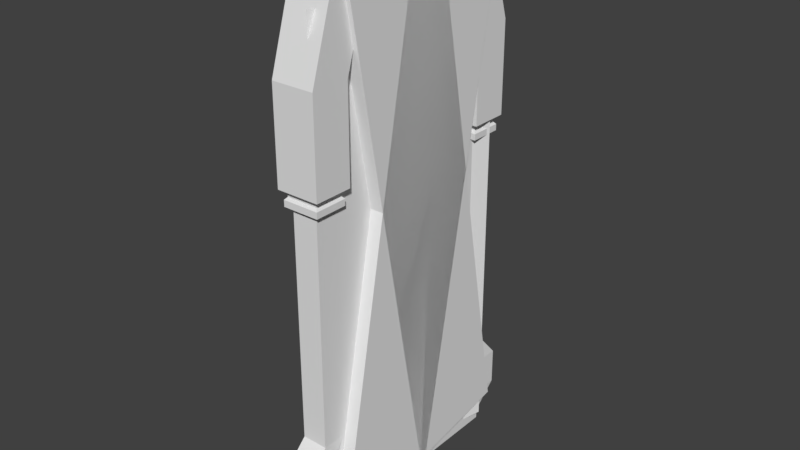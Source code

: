 # Source: barred_window.blend  (saved by Blender 2.79.0; exported with 4.5.12 LTS)
import bpy
from mathutils import Matrix  # noqa: F401  (used for matrix-valued properties, if any)

bpy.ops.wm.read_factory_settings(use_empty=True)
scene = bpy.context.scene
scene.name = 'Scene'

# ---- collections
col_collection_1 = bpy.data.collections.new('Collection 1'); scene.collection.children.link(col_collection_1)

# ---- materials (node trees are filled in below, after node groups)
mat_material = bpy.data.materials.new('Material')
mat_material.alpha_threshold = 0.0
mat_material.use_transparent_shadow = False
mat_material.roughness = 0.5
mat_material.line_color = (0.0, 0.0, 0.0, 1.0)

# ---- material node trees

# ---- world
world_world = bpy.data.worlds.new('World'); scene.world = world_world
world_world.color = (0.05088, 0.05088, 0.05088)
world_world.use_sun_shadow = False
world_world.sun_shadow_jitter_overblur = 0.0
world_world.cycles.sampling_method = 'MANUAL'

# ---- meshes
me_cube_055 = bpy.data.meshes.new('Cube.055')
me_cube_055.from_pydata([(1.0, 1.0, -1.0), (1.0, -1.0, -1.0), (-1.0, -1.0, -1.0), (-1.0, 1.0, -1.0), (1.0, 1.0, 1.0), (1.0, -1.0, 1.0), (-1.0, -1.0, 1.0), (-1.0, 1.0, 1.0), (0.7387, 0.7387, 2.176), (0.7387, -0.7387, 2.176), (-0.7387, 0.7387, 2.176), (-0.7387, -0.7387, 2.176), (0.7387, 0.7387, 3.221), (0.7387, -0.7387, 3.221), (-0.7387, 0.7387, 3.221), (-0.7387, -0.7387, 3.221), (0.8492, 0.8492, 4.084), (0.8492, -0.8492, 4.084), (-0.8492, 0.8492, 4.084), (-0.8492, -0.8492, 4.084), (0.8492, 0.8492, 6.21), (0.8492, -0.8492, 6.21), (-0.8492, 0.8492, 6.21), (-0.8492, -0.8492, 6.21), (0.5998, 0.5998, 7.465), (0.5998, -0.5998, 7.465), (-0.5998, 0.5998, 7.465), (-0.5998, -0.5998, 7.465), (0.5998, 0.5998, 84.09), (0.5998, -0.5998, 84.09), (-0.5998, 0.5998, 84.09), (-0.5998, -0.5998, 84.09), (-7.346, 1.0, -66.37), (-7.346, -1.0, -66.37), (-0.5998, -0.5998, 46.14), (-0.5998, 0.5998, 46.14), (1.0, 1.0, -30.08), (1.0, -1.0, -30.08), (-1.0, 1.0, -30.08), (-1.0, -1.0, -30.08), (-0.1461, 1.0, -53.99), (-0.1461, -1.0, -53.99), (-2.146, 1.0, -53.99), (-2.146, -1.0, -53.99), (-2.065, 1.0, -64.76), (-2.065, -1.0, -64.76), (-4.065, 1.0, -64.76), (-4.065, -1.0, -64.76), (-2.065, 1.0, -66.37), (-2.065, -1.0, -66.37), (-4.065, 1.0, -66.37), (-4.065, -1.0, -66.37), (-7.346, 1.0, -64.76), (-7.346, -1.0, -64.76), (-0.5815, 0.5908, 117.6), (-0.5815, 0.5908, 114.2), (-11.78, -1.0, -1.0), (-11.78, 1.0, -1.0), (-9.777, 1.0, -1.0), (-9.777, -1.0, -1.0), (-11.78, -1.0, 1.0), (-11.78, 1.0, 1.0), (-9.777, 1.0, 1.0), (-9.777, -1.0, 1.0), (-11.52, -0.7387, 2.176), (-11.52, 0.7387, 2.176), (-10.04, -0.7387, 2.176), (-10.04, 0.7387, 2.176), (-11.52, -0.7387, 3.221), (-11.52, 0.7387, 3.221), (-10.04, -0.7387, 3.221), (-10.04, 0.7387, 3.221), (-11.63, -0.8492, 4.084), (-11.63, 0.8492, 4.084), (-9.928, -0.8492, 4.084), (-9.928, 0.8492, 4.084), (-11.63, -0.8492, 6.21), (-11.63, 0.8492, 6.21), (-9.928, -0.8492, 6.21), (-9.928, 0.8492, 6.21), (-11.38, -0.5998, 7.465), (-11.38, 0.5998, 7.465), (-10.18, -0.5998, 7.465), (-10.18, 0.5998, 7.465), (-11.38, -0.5998, 84.09), (-11.38, 0.5998, 84.09), (-10.18, -0.5998, 84.09), (-10.18, 0.5998, 84.09), (-0.5815, -0.5908, 114.2), (-0.5815, -0.5908, 117.6), (-10.11, 0.5908, 117.6), (0.5101, 0.5908, 117.6), (0.5101, -0.5908, 117.6), (-0.6715, 0.5908, 117.6), (-0.6715, -0.5908, 117.6), (-11.29, 0.5908, 117.6), (-10.11, -0.5908, 117.6), (-11.29, -0.5908, 117.6), (-11.29, -0.5908, 114.2), (-0.6715, -0.5908, 114.2), (-0.6715, 0.5908, 114.2), (0.5101, -0.5908, 114.2), (0.5101, 0.5908, 114.2), (-10.11, -0.5908, 114.2), (-10.11, 0.5908, 114.2), (-11.29, 0.5908, 114.2), (-11.04, 0.7077, 105.3), (1.677, 0.7076, 105.3), (1.677, -0.7076, 105.3), (0.2615, 0.7076, 105.3), (0.2615, -0.7076, 105.3), (-12.45, 0.7077, 105.3), (-11.04, -0.7076, 105.3), (-12.45, -0.7076, 105.3), (-11.04, 0.7077, 92.62), (-11.04, -0.7076, 92.62), (-12.45, 0.7077, 92.62), (-12.45, -0.7076, 92.62), (-10.18, 0.5998, 46.14), (-10.18, -0.5998, 46.14), (-11.78, -1.0, -30.08), (-11.78, 1.0, -30.08), (-9.777, -1.0, -30.08), (-9.777, 1.0, -30.08), (-10.63, -1.0, -53.99), (-10.63, 1.0, -53.99), (-8.631, -1.0, -53.99), (-8.631, 1.0, -53.99), (-8.712, -1.0, -64.76), (-8.712, 1.0, -64.76), (-6.712, -1.0, -64.76), (-6.712, 1.0, -64.76), (-8.712, -1.0, -66.37), (-8.712, 1.0, -66.37), (-6.712, -1.0, -66.37), (-6.712, 1.0, -66.37), (0.2615, -0.7076, 92.62), (0.2615, 0.7076, 92.62), (1.677, -0.7076, 92.62), (1.677, 0.7076, 92.62), (-0.5815, -0.5908, -49.29), (-10.11, -0.5908, -49.29), (-0.1756, -1.218, 104.5), (-5.926, -1.218, 111.4), (-4.921, -1.218, -63.71), (-10.67, -1.218, -56.74), (-0.1756, -0.01029, 104.5), (-5.926, -0.01028, 111.4), (-4.921, -0.01031, -63.71), (-10.67, -0.01031, -56.74), (-11.31, -0.01029, 104.5), (-5.561, -0.01028, 111.4), (-6.566, -0.01031, -63.71), (-0.8155, -0.01031, -56.74), (-11.31, -1.218, 104.5), (-5.561, -1.218, 111.4), (-6.566, -1.218, -63.71), (-0.8155, -1.218, -56.74), (-11.02, -0.9017, 113.2), (-11.02, -0.9017, -50.36), (0.4374, -0.3417, 113.8), (0.4374, -0.3418, -49.74), (-7.346, -1.0, -55.33), (-4.065, -1.0, -55.33)], [(35, 34), (119, 118)], [(0, 1, 37, 36), (5, 4, 8, 9), (0, 4, 5, 1), (1, 5, 6, 2), (2, 6, 7, 3), (4, 0, 3, 7), (10, 11, 15, 14), (7, 6, 11, 10), (4, 7, 10, 8), (6, 5, 9, 11), (15, 13, 17, 19), (8, 10, 14, 12), (11, 9, 13, 15), (9, 8, 12, 13), (19, 17, 21, 23), (13, 12, 16, 17), (14, 15, 19, 18), (12, 14, 18, 16), (22, 23, 27, 26), (17, 16, 20, 21), (18, 19, 23, 22), (16, 18, 22, 20), (27, 25, 29, 31), (20, 22, 26, 24), (23, 21, 25, 27), (21, 20, 24, 25), (25, 24, 28, 29), (26, 27, 31, 30), (24, 26, 30, 28), (50, 51, 33, 32), (87, 85, 116, 114), (46, 50, 32, 52), (104, 90, 54, 55), (51, 47, 53, 33), (39, 38, 42, 43), (2, 3, 38, 39), (1, 2, 39, 37), (3, 0, 36, 38), (42, 40, 44, 46), (38, 36, 40, 42), (37, 39, 43, 41), (36, 37, 41, 40), (45, 47, 51, 49), (41, 43, 47, 45), (40, 41, 45, 44), (43, 42, 46, 47), (48, 49, 51, 50), (44, 45, 49, 48), (47, 46, 52, 53), (46, 44, 48, 50), (90, 96, 89, 54), (99, 101, 92, 94), (53, 52, 32, 33), (96, 103, 88, 89), (56, 57, 121, 120), (61, 60, 64, 65), (56, 60, 61, 57), (57, 61, 62, 58), (58, 62, 63, 59), (60, 56, 59, 63), (66, 67, 71, 70), (63, 62, 67, 66), (60, 63, 66, 64), (62, 61, 65, 67), (71, 69, 73, 75), (64, 66, 70, 68), (67, 65, 69, 71), (65, 64, 68, 69), (75, 73, 77, 79), (69, 68, 72, 73), (70, 71, 75, 74), (68, 70, 74, 72), (78, 79, 83, 82), (73, 72, 76, 77), (74, 75, 79, 78), (72, 74, 78, 76), (83, 81, 85, 87), (76, 78, 82, 80), (79, 77, 81, 83), (77, 76, 80, 81), (81, 80, 84, 85), (82, 83, 87, 86), (80, 82, 86, 84), (101, 102, 91, 92), (102, 100, 93, 91), (88, 55, 54, 89), (98, 103, 96, 97), (100, 99, 94, 93), (104, 105, 95, 90), (111, 113, 98, 105), (106, 111, 105, 104), (91, 93, 94, 92), (97, 96, 90, 95), (103, 104, 55, 88), (108, 107, 102, 101), (110, 108, 101, 99), (113, 112, 103, 98), (116, 117, 113, 111), (112, 106, 104, 103), (138, 139, 107, 108), (105, 98, 97, 95), (30, 31, 136, 137), (114, 116, 111, 106), (136, 138, 108, 110), (117, 115, 112, 113), (28, 30, 137, 139), (107, 109, 100, 102), (109, 110, 99, 100), (139, 137, 109, 107), (84, 86, 115, 117), (31, 29, 138, 136), (86, 87, 114, 115), (123, 122, 126, 127), (58, 59, 122, 123), (57, 58, 123, 121), (59, 56, 120, 122), (126, 124, 128, 130), (122, 120, 124, 126), (121, 123, 127, 125), (120, 121, 125, 124), (129, 131, 135, 133), (125, 127, 131, 129), (124, 125, 129, 128), (127, 126, 130, 131), (132, 133, 135, 134), (128, 129, 133, 132), (131, 130, 134, 135), (130, 128, 132, 134), (85, 84, 117, 116), (115, 114, 106, 112), (29, 28, 139, 138), (137, 136, 110, 109), (103, 88, 140, 141), (142, 143, 145, 144), (144, 145, 149, 148), (148, 149, 147, 146), (146, 147, 143, 142), (144, 148, 146, 142), (149, 145, 143, 147), (150, 151, 153, 152), (152, 153, 157, 156), (156, 157, 155, 154), (154, 155, 151, 150), (152, 156, 154, 150), (157, 153, 151, 155), (103, 141, 159, 158), (140, 88, 160, 161), (51, 33, 162, 163)])
me_cube_055.materials.append(mat_material)
me_cube_055.use_remesh_preserve_volume = False
me_cube_055.use_remesh_preserve_attributes = False
me_cube_055.use_mirror_vertex_groups = False
me_cube_055.update()

# ---- objects
ob_cube_052 = bpy.data.objects.new('Cube.052', me_cube_055)

# ---- transforms, parenting, visibility, modifiers, constraints
ob_cube_052.location = (0.67, 0.5083, 0.9362)
ob_cube_052.rotation_euler = (3.142, -0.0, 4.712)
ob_cube_052.scale = (0.04921, 0.05427, 0.007505)
ob_cube_052.lock_rotations_4d = False
ob_cube_052.empty_display_type = 'ARROWS'
ob_cube_052.lineart.crease_threshold = 0.0

# ---- collection membership
col_collection_1.objects.link(ob_cube_052)

# ---- scene / render settings (as saved in the file)
scene.frame_start = 1; scene.frame_end = 250; scene.frame_set(1)
scene.render.engine = 'BLENDER_EEVEE_NEXT'
scene.render.resolution_percentage = 50
scene.render.dither_intensity = 0.0
scene.cycles.use_denoising = False
scene.cycles.samples = 128
scene.cycles.sampling_pattern = 'TABULATED_SOBOL'
scene.cycles.use_adaptive_sampling = False
scene.cycles.use_light_tree = False
scene.cycles.blur_glossy = 0.0
scene.cycles.sample_clamp_indirect = 0.0
scene.view_settings.view_transform = 'Standard'
bpy.context.view_layer.update()

# ---- added for rendering (the .blend has no active camera and no usable light): camera, sun
cam_auto = bpy.data.cameras.new('AutoCamera')
cam_auto.lens = 50.0
cam_auto.sensor_width = 36.0
cam_auto.clip_end = 1000.0
ob_auto_camera = bpy.data.objects.new('AutoCamera', cam_auto)
scene.collection.objects.link(ob_auto_camera)
ob_auto_camera.location = (2.11029, -0.947843, 1.89161)
ob_auto_camera.rotation_euler = (1.09748, -7.21219e-08, 0.694738)
scene.camera = ob_auto_camera
light_auto_sun = bpy.data.lights.new('AutoSun', 'SUN')
light_auto_sun.energy = 3.0
light_auto_sun.angle = 0.0523599
ob_auto_sun = bpy.data.objects.new('AutoSun', light_auto_sun)
scene.collection.objects.link(ob_auto_sun)
ob_auto_sun.rotation_euler = (0.872665, 0.174533, 0.523599)
bpy.context.view_layer.update()
